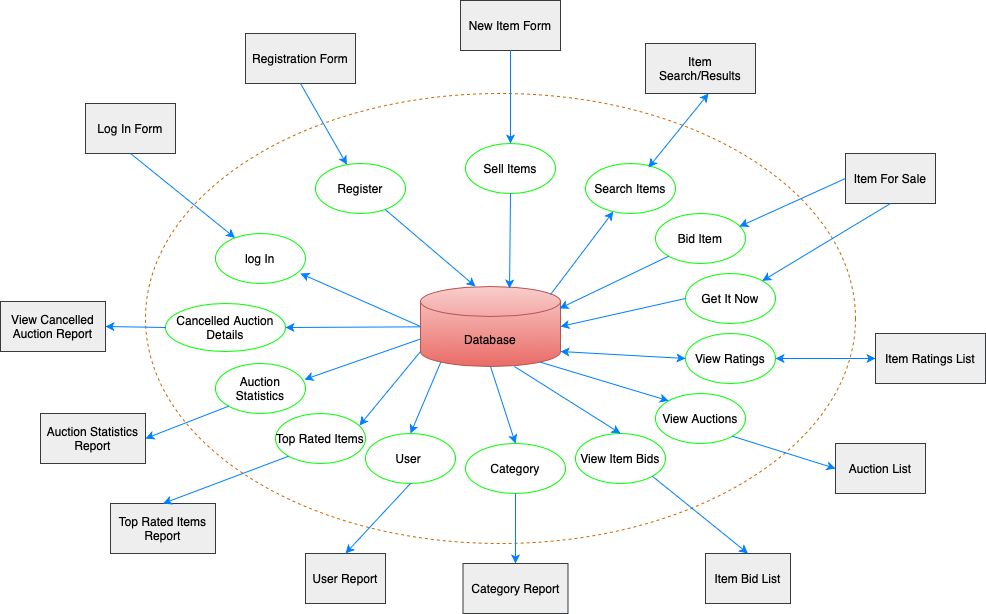

The diagram above was exported from draw.io. Its source (the exported page's mxGraphModel, read from the mxfile embedded in the PNG):
<mxGraphModel dx="2294" dy="716" grid="1" gridSize="10" guides="1" tooltips="1" connect="1" arrows="1" fold="1" page="1" pageScale="1" pageWidth="1100" pageHeight="850" math="0" shadow="0">
  <root>
    <mxCell id="0" />
    <mxCell id="1" parent="0" />
    <mxCell id="0LvWJx0RIJ58dRhAGcR3-28" value="" style="ellipse;whiteSpace=wrap;html=1;fillStyle=hatch;shadow=0;dashed=1;strokeColor=#CC6600;fillColor=none;backgroundOutline=0;" vertex="1" parent="1">
      <mxGeometry x="70" y="300" width="710" height="450" as="geometry" />
    </mxCell>
    <mxCell id="dUsebAUgYld1Ic8YeYVZ-1" value="Database" style="shape=cylinder3;whiteSpace=wrap;html=1;boundedLbl=1;backgroundOutline=1;size=15;fillColor=#f8cecc;strokeColor=#b85450;gradientColor=#ea6b66;" parent="1" vertex="1">
      <mxGeometry x="345" y="493" width="140" height="80" as="geometry" />
    </mxCell>
    <mxCell id="dUsebAUgYld1Ic8YeYVZ-2" value="log In" style="ellipse;whiteSpace=wrap;html=1;strokeColor=#00FF00;" parent="1" vertex="1">
      <mxGeometry x="140" y="440" width="90" height="50" as="geometry" />
    </mxCell>
    <mxCell id="dUsebAUgYld1Ic8YeYVZ-3" value="" style="endArrow=classic;html=1;rounded=0;entryX=0.944;entryY=0.8;entryDx=0;entryDy=0;entryPerimeter=0;exitX=0;exitY=0.5;exitDx=0;exitDy=0;exitPerimeter=0;curved=0;strokeColor=#007FFF;" parent="1" source="dUsebAUgYld1Ic8YeYVZ-1" target="dUsebAUgYld1Ic8YeYVZ-2" edge="1">
      <mxGeometry width="50" height="50" relative="1" as="geometry">
        <mxPoint x="390" y="683" as="sourcePoint" />
        <mxPoint x="300" y="483" as="targetPoint" />
      </mxGeometry>
    </mxCell>
    <mxCell id="0LvWJx0RIJ58dRhAGcR3-2" value="Register" style="ellipse;whiteSpace=wrap;html=1;strokeColor=#00FF00;" vertex="1" parent="1">
      <mxGeometry x="240" y="370" width="90" height="50" as="geometry" />
    </mxCell>
    <mxCell id="0LvWJx0RIJ58dRhAGcR3-3" value="Sell Items" style="ellipse;whiteSpace=wrap;html=1;strokeColor=#00FF00;" vertex="1" parent="1">
      <mxGeometry x="390" y="350" width="90" height="50" as="geometry" />
    </mxCell>
    <mxCell id="0LvWJx0RIJ58dRhAGcR3-4" value="Search Items" style="ellipse;whiteSpace=wrap;html=1;strokeColor=#00FF00;" vertex="1" parent="1">
      <mxGeometry x="510" y="370" width="90" height="50" as="geometry" />
    </mxCell>
    <mxCell id="0LvWJx0RIJ58dRhAGcR3-5" value="View Ratings" style="ellipse;whiteSpace=wrap;html=1;strokeColor=#00FF00;" vertex="1" parent="1">
      <mxGeometry x="610" y="540" width="90" height="50" as="geometry" />
    </mxCell>
    <mxCell id="0LvWJx0RIJ58dRhAGcR3-6" value="View Auctions" style="ellipse;whiteSpace=wrap;html=1;strokeColor=#00FF00;" vertex="1" parent="1">
      <mxGeometry x="580" y="600" width="90" height="50" as="geometry" />
    </mxCell>
    <mxCell id="0LvWJx0RIJ58dRhAGcR3-7" value="Category" style="ellipse;whiteSpace=wrap;html=1;strokeColor=#00FF00;" vertex="1" parent="1">
      <mxGeometry x="390" y="650" width="100" height="50" as="geometry" />
    </mxCell>
    <mxCell id="0LvWJx0RIJ58dRhAGcR3-8" value="User&amp;nbsp;" style="ellipse;whiteSpace=wrap;html=1;strokeColor=#00FF00;" vertex="1" parent="1">
      <mxGeometry x="290" y="640" width="90" height="50" as="geometry" />
    </mxCell>
    <mxCell id="0LvWJx0RIJ58dRhAGcR3-9" value="Top Rated Items" style="ellipse;whiteSpace=wrap;html=1;strokeColor=#00FF00;" vertex="1" parent="1">
      <mxGeometry x="200" y="620" width="90" height="50" as="geometry" />
    </mxCell>
    <mxCell id="0LvWJx0RIJ58dRhAGcR3-10" value="Cancelled Auction Details" style="ellipse;whiteSpace=wrap;html=1;strokeColor=#00FF00;" vertex="1" parent="1">
      <mxGeometry x="90" y="510" width="120" height="48" as="geometry" />
    </mxCell>
    <mxCell id="0LvWJx0RIJ58dRhAGcR3-12" value="" style="endArrow=classic;html=1;rounded=0;strokeColor=#007FFF;entryX=0.35;entryY=-0.062;entryDx=0;entryDy=0;entryPerimeter=0;" edge="1" parent="1" source="0LvWJx0RIJ58dRhAGcR3-2">
      <mxGeometry width="50" height="50" relative="1" as="geometry">
        <mxPoint x="361" y="407.96000000000004" as="sourcePoint" />
        <mxPoint x="400" y="493" as="targetPoint" />
        <Array as="points" />
      </mxGeometry>
    </mxCell>
    <mxCell id="0LvWJx0RIJ58dRhAGcR3-13" value="" style="endArrow=classic;html=1;rounded=0;exitX=0.5;exitY=1;exitDx=0;exitDy=0;curved=0;strokeColor=#007FFF;entryX=0.636;entryY=0.025;entryDx=0;entryDy=0;entryPerimeter=0;" edge="1" parent="1" source="0LvWJx0RIJ58dRhAGcR3-3" target="dUsebAUgYld1Ic8YeYVZ-1">
      <mxGeometry width="50" height="50" relative="1" as="geometry">
        <mxPoint x="580" y="508" as="sourcePoint" />
        <mxPoint x="455" y="491" as="targetPoint" />
      </mxGeometry>
    </mxCell>
    <mxCell id="0LvWJx0RIJ58dRhAGcR3-16" value="" style="endArrow=classic;html=1;rounded=0;exitX=0.855;exitY=1;exitDx=0;exitDy=-4.35;exitPerimeter=0;strokeColor=#007FFF;entryX=0;entryY=0;entryDx=0;entryDy=0;" edge="1" parent="1" source="dUsebAUgYld1Ic8YeYVZ-1" target="0LvWJx0RIJ58dRhAGcR3-6">
      <mxGeometry width="50" height="50" relative="1" as="geometry">
        <mxPoint x="459.99999999999994" y="573" as="sourcePoint" />
        <mxPoint x="498.22919489230543" y="649.8614017167924" as="targetPoint" />
        <Array as="points" />
      </mxGeometry>
    </mxCell>
    <mxCell id="0LvWJx0RIJ58dRhAGcR3-17" value="" style="endArrow=classic;html=1;rounded=0;exitX=0.5;exitY=1;exitDx=0;exitDy=0;exitPerimeter=0;strokeColor=#007FFF;entryX=0.5;entryY=0;entryDx=0;entryDy=0;" edge="1" parent="1" source="dUsebAUgYld1Ic8YeYVZ-1" target="0LvWJx0RIJ58dRhAGcR3-7">
      <mxGeometry width="50" height="50" relative="1" as="geometry">
        <mxPoint x="461" y="592.5" as="sourcePoint" />
        <mxPoint x="400" y="640" as="targetPoint" />
      </mxGeometry>
    </mxCell>
    <mxCell id="0LvWJx0RIJ58dRhAGcR3-18" value="" style="endArrow=classic;html=1;rounded=0;strokeColor=#007FFF;entryX=0.5;entryY=0;entryDx=0;entryDy=0;exitX=0.145;exitY=1;exitDx=0;exitDy=-4.35;exitPerimeter=0;" edge="1" parent="1" source="dUsebAUgYld1Ic8YeYVZ-1" target="0LvWJx0RIJ58dRhAGcR3-8">
      <mxGeometry width="50" height="50" relative="1" as="geometry">
        <mxPoint x="495" y="587" as="sourcePoint" />
        <mxPoint x="624" y="618" as="targetPoint" />
      </mxGeometry>
    </mxCell>
    <mxCell id="0LvWJx0RIJ58dRhAGcR3-20" value="" style="endArrow=classic;html=1;rounded=0;strokeColor=#007FFF;entryX=1;entryY=0.5;entryDx=0;entryDy=0;" edge="1" parent="1" source="dUsebAUgYld1Ic8YeYVZ-1" target="0LvWJx0RIJ58dRhAGcR3-10">
      <mxGeometry width="50" height="50" relative="1" as="geometry">
        <mxPoint x="387" y="581" as="sourcePoint" />
        <mxPoint x="318" y="646" as="targetPoint" />
      </mxGeometry>
    </mxCell>
    <mxCell id="0LvWJx0RIJ58dRhAGcR3-29" value="Log In Form" style="rounded=0;whiteSpace=wrap;html=1;fillColor=#eeeeee;strokeColor=#36393d;" vertex="1" parent="1">
      <mxGeometry x="10" y="310" width="90" height="50" as="geometry" />
    </mxCell>
    <mxCell id="0LvWJx0RIJ58dRhAGcR3-30" value="" style="endArrow=classic;html=1;rounded=0;exitX=0.5;exitY=1;exitDx=0;exitDy=0;strokeColor=#007FFF;" edge="1" parent="1" source="0LvWJx0RIJ58dRhAGcR3-29" target="dUsebAUgYld1Ic8YeYVZ-2">
      <mxGeometry width="50" height="50" relative="1" as="geometry">
        <mxPoint x="83" y="403" as="sourcePoint" />
        <mxPoint x="240" y="280" as="targetPoint" />
      </mxGeometry>
    </mxCell>
    <mxCell id="0LvWJx0RIJ58dRhAGcR3-32" value="Registration Form" style="rounded=0;whiteSpace=wrap;html=1;fillColor=#eeeeee;strokeColor=#36393d;" vertex="1" parent="1">
      <mxGeometry x="170" y="240" width="110" height="50" as="geometry" />
    </mxCell>
    <mxCell id="0LvWJx0RIJ58dRhAGcR3-33" value="" style="endArrow=classic;html=1;rounded=0;exitX=0.5;exitY=1;exitDx=0;exitDy=0;strokeColor=#007FFF;" edge="1" parent="1" source="0LvWJx0RIJ58dRhAGcR3-32" target="0LvWJx0RIJ58dRhAGcR3-2">
      <mxGeometry width="50" height="50" relative="1" as="geometry">
        <mxPoint x="323" y="350" as="sourcePoint" />
        <mxPoint x="415" y="353" as="targetPoint" />
      </mxGeometry>
    </mxCell>
    <mxCell id="0LvWJx0RIJ58dRhAGcR3-34" value="New Item Form" style="rounded=0;whiteSpace=wrap;html=1;fillColor=#eeeeee;strokeColor=#36393d;" vertex="1" parent="1">
      <mxGeometry x="385" y="207" width="100" height="50" as="geometry" />
    </mxCell>
    <mxCell id="0LvWJx0RIJ58dRhAGcR3-35" value="" style="endArrow=classic;html=1;rounded=0;exitX=0.5;exitY=1;exitDx=0;exitDy=0;strokeColor=#007FFF;" edge="1" parent="1" source="0LvWJx0RIJ58dRhAGcR3-34" target="0LvWJx0RIJ58dRhAGcR3-3">
      <mxGeometry width="50" height="50" relative="1" as="geometry">
        <mxPoint x="513" y="355" as="sourcePoint" />
        <mxPoint x="525" y="350" as="targetPoint" />
      </mxGeometry>
    </mxCell>
    <mxCell id="0LvWJx0RIJ58dRhAGcR3-36" value="Item Search/Results" style="rounded=0;whiteSpace=wrap;html=1;fillColor=#eeeeee;strokeColor=#36393d;" vertex="1" parent="1">
      <mxGeometry x="570" y="250" width="110" height="50" as="geometry" />
    </mxCell>
    <mxCell id="0LvWJx0RIJ58dRhAGcR3-38" value="Item For Sale" style="rounded=0;whiteSpace=wrap;html=1;fillColor=#eeeeee;strokeColor=#36393d;" vertex="1" parent="1">
      <mxGeometry x="770" y="360" width="90" height="50" as="geometry" />
    </mxCell>
    <mxCell id="0LvWJx0RIJ58dRhAGcR3-39" value="" style="endArrow=classic;html=1;rounded=0;exitX=0.929;exitY=0.1;exitDx=0;exitDy=0;exitPerimeter=0;curved=0;strokeColor=#007FFF;" edge="1" parent="1" source="dUsebAUgYld1Ic8YeYVZ-1" target="0LvWJx0RIJ58dRhAGcR3-4">
      <mxGeometry width="50" height="50" relative="1" as="geometry">
        <mxPoint x="620" y="520" as="sourcePoint" />
        <mxPoint x="510" y="430" as="targetPoint" />
      </mxGeometry>
    </mxCell>
    <mxCell id="0LvWJx0RIJ58dRhAGcR3-40" value="" style="endArrow=classic;startArrow=classic;html=1;rounded=0;entryX=0.573;entryY=1;entryDx=0;entryDy=0;entryPerimeter=0;exitX=0.7;exitY=0.08;exitDx=0;exitDy=0;exitPerimeter=0;strokeColor=#007FFF;" edge="1" parent="1" source="0LvWJx0RIJ58dRhAGcR3-4" target="0LvWJx0RIJ58dRhAGcR3-36">
      <mxGeometry width="50" height="50" relative="1" as="geometry">
        <mxPoint x="681" y="410" as="sourcePoint" />
        <mxPoint x="740" y="330" as="targetPoint" />
      </mxGeometry>
    </mxCell>
    <mxCell id="0LvWJx0RIJ58dRhAGcR3-41" value="Bid Item" style="ellipse;whiteSpace=wrap;html=1;strokeColor=#00FF00;" vertex="1" parent="1">
      <mxGeometry x="580" y="420" width="90" height="50" as="geometry" />
    </mxCell>
    <mxCell id="0LvWJx0RIJ58dRhAGcR3-45" value="" style="endArrow=classic;html=1;rounded=0;strokeColor=#007FFF;entryX=0.933;entryY=0.24;entryDx=0;entryDy=0;entryPerimeter=0;exitX=0;exitY=1;exitDx=0;exitDy=-15;exitPerimeter=0;" edge="1" parent="1" source="dUsebAUgYld1Ic8YeYVZ-1" target="0LvWJx0RIJ58dRhAGcR3-9">
      <mxGeometry width="50" height="50" relative="1" as="geometry">
        <mxPoint x="329" y="560" as="sourcePoint" />
        <mxPoint x="260" y="627" as="targetPoint" />
      </mxGeometry>
    </mxCell>
    <mxCell id="0LvWJx0RIJ58dRhAGcR3-46" value="" style="endArrow=classic;startArrow=classic;html=1;rounded=0;exitX=1;exitY=1;exitDx=0;exitDy=-15;exitPerimeter=0;entryX=0;entryY=0.5;entryDx=0;entryDy=0;strokeColor=#007FFF;" edge="1" parent="1" source="dUsebAUgYld1Ic8YeYVZ-1" target="0LvWJx0RIJ58dRhAGcR3-5">
      <mxGeometry width="50" height="50" relative="1" as="geometry">
        <mxPoint x="530" y="593" as="sourcePoint" />
        <mxPoint x="580" y="543" as="targetPoint" />
      </mxGeometry>
    </mxCell>
    <mxCell id="0LvWJx0RIJ58dRhAGcR3-47" value="Get It Now" style="ellipse;whiteSpace=wrap;html=1;strokeColor=#00FF00;" vertex="1" parent="1">
      <mxGeometry x="610" y="480" width="90" height="50" as="geometry" />
    </mxCell>
    <mxCell id="0LvWJx0RIJ58dRhAGcR3-49" value="" style="endArrow=classic;html=1;rounded=0;entryX=0.933;entryY=0.26;entryDx=0;entryDy=0;entryPerimeter=0;exitX=0;exitY=0.5;exitDx=0;exitDy=0;strokeColor=#007FFF;" edge="1" parent="1" source="0LvWJx0RIJ58dRhAGcR3-38" target="0LvWJx0RIJ58dRhAGcR3-41">
      <mxGeometry width="50" height="50" relative="1" as="geometry">
        <mxPoint x="780" y="480" as="sourcePoint" />
        <mxPoint x="830" y="430" as="targetPoint" />
      </mxGeometry>
    </mxCell>
    <mxCell id="0LvWJx0RIJ58dRhAGcR3-50" value="" style="endArrow=classic;html=1;rounded=0;entryX=0.993;entryY=0.275;entryDx=0;entryDy=0;entryPerimeter=0;exitX=0;exitY=1;exitDx=0;exitDy=0;strokeColor=#007FFF;" edge="1" parent="1" source="0LvWJx0RIJ58dRhAGcR3-41" target="dUsebAUgYld1Ic8YeYVZ-1">
      <mxGeometry width="50" height="50" relative="1" as="geometry">
        <mxPoint x="580" y="457" as="sourcePoint" />
        <mxPoint x="494" y="525" as="targetPoint" />
      </mxGeometry>
    </mxCell>
    <mxCell id="0LvWJx0RIJ58dRhAGcR3-51" value="" style="endArrow=classic;html=1;rounded=0;entryX=1;entryY=0.5;entryDx=0;entryDy=0;entryPerimeter=0;exitX=0;exitY=0.5;exitDx=0;exitDy=0;strokeColor=#007FFF;" edge="1" parent="1" source="0LvWJx0RIJ58dRhAGcR3-47" target="dUsebAUgYld1Ic8YeYVZ-1">
      <mxGeometry width="50" height="50" relative="1" as="geometry">
        <mxPoint x="610" y="507" as="sourcePoint" />
        <mxPoint x="501" y="559" as="targetPoint" />
      </mxGeometry>
    </mxCell>
    <mxCell id="0LvWJx0RIJ58dRhAGcR3-52" value="" style="endArrow=classic;html=1;rounded=0;entryX=1;entryY=0;entryDx=0;entryDy=0;exitX=0.5;exitY=1;exitDx=0;exitDy=0;strokeColor=#007FFF;" edge="1" parent="1" source="0LvWJx0RIJ58dRhAGcR3-38" target="0LvWJx0RIJ58dRhAGcR3-47">
      <mxGeometry width="50" height="50" relative="1" as="geometry">
        <mxPoint x="780" y="431" as="sourcePoint" />
        <mxPoint x="694" y="499" as="targetPoint" />
      </mxGeometry>
    </mxCell>
    <mxCell id="0LvWJx0RIJ58dRhAGcR3-53" value="Item Ratings List" style="rounded=0;whiteSpace=wrap;html=1;fillColor=#eeeeee;strokeColor=#36393d;" vertex="1" parent="1">
      <mxGeometry x="800" y="540" width="110" height="50" as="geometry" />
    </mxCell>
    <mxCell id="0LvWJx0RIJ58dRhAGcR3-54" value="" style="endArrow=classic;startArrow=classic;html=1;rounded=0;entryX=0;entryY=0.5;entryDx=0;entryDy=0;exitX=1;exitY=0.5;exitDx=0;exitDy=0;strokeColor=#007FFF;" edge="1" parent="1" source="0LvWJx0RIJ58dRhAGcR3-5" target="0LvWJx0RIJ58dRhAGcR3-53">
      <mxGeometry width="50" height="50" relative="1" as="geometry">
        <mxPoint x="680" y="660" as="sourcePoint" />
        <mxPoint x="730" y="610" as="targetPoint" />
      </mxGeometry>
    </mxCell>
    <mxCell id="0LvWJx0RIJ58dRhAGcR3-55" value="Auction List" style="rounded=0;whiteSpace=wrap;html=1;fillColor=#eeeeee;strokeColor=#36393d;" vertex="1" parent="1">
      <mxGeometry x="760" y="650" width="90" height="50" as="geometry" />
    </mxCell>
    <mxCell id="0LvWJx0RIJ58dRhAGcR3-56" value="" style="endArrow=classic;html=1;rounded=0;exitX=1;exitY=1;exitDx=0;exitDy=0;strokeColor=#007FFF;entryX=0;entryY=0.5;entryDx=0;entryDy=0;" edge="1" parent="1" source="0LvWJx0RIJ58dRhAGcR3-6" target="0LvWJx0RIJ58dRhAGcR3-55">
      <mxGeometry width="50" height="50" relative="1" as="geometry">
        <mxPoint x="557" y="700" as="sourcePoint" />
        <mxPoint x="600" y="780" as="targetPoint" />
        <Array as="points" />
      </mxGeometry>
    </mxCell>
    <mxCell id="0LvWJx0RIJ58dRhAGcR3-57" value="View Item Bids" style="ellipse;whiteSpace=wrap;html=1;strokeColor=#00FF00;" vertex="1" parent="1">
      <mxGeometry x="500" y="640" width="90" height="50" as="geometry" />
    </mxCell>
    <mxCell id="0LvWJx0RIJ58dRhAGcR3-58" value="Item Bid List" style="rounded=0;whiteSpace=wrap;html=1;fillColor=#eeeeee;strokeColor=#36393d;" vertex="1" parent="1">
      <mxGeometry x="630" y="760" width="85" height="50" as="geometry" />
    </mxCell>
    <mxCell id="0LvWJx0RIJ58dRhAGcR3-59" value="" style="endArrow=classic;html=1;rounded=0;exitX=1;exitY=1;exitDx=0;exitDy=0;strokeColor=#007FFF;entryX=0.5;entryY=0;entryDx=0;entryDy=0;" edge="1" parent="1" source="0LvWJx0RIJ58dRhAGcR3-57" target="0LvWJx0RIJ58dRhAGcR3-58">
      <mxGeometry width="50" height="50" relative="1" as="geometry">
        <mxPoint x="497" y="700" as="sourcePoint" />
        <mxPoint x="600" y="742" as="targetPoint" />
        <Array as="points" />
      </mxGeometry>
    </mxCell>
    <mxCell id="0LvWJx0RIJ58dRhAGcR3-60" value="" style="endArrow=classic;html=1;rounded=0;exitX=0.671;exitY=1;exitDx=0;exitDy=0;strokeColor=#007FFF;entryX=0.5;entryY=0;entryDx=0;entryDy=0;exitPerimeter=0;" edge="1" parent="1" source="dUsebAUgYld1Ic8YeYVZ-1" target="0LvWJx0RIJ58dRhAGcR3-57">
      <mxGeometry width="50" height="50" relative="1" as="geometry">
        <mxPoint x="422" y="586" as="sourcePoint" />
        <mxPoint x="540" y="643" as="targetPoint" />
        <Array as="points" />
      </mxGeometry>
    </mxCell>
    <mxCell id="0LvWJx0RIJ58dRhAGcR3-61" value="Category Report" style="rounded=0;whiteSpace=wrap;html=1;fillColor=#eeeeee;strokeColor=#36393d;" vertex="1" parent="1">
      <mxGeometry x="387.5" y="770" width="105" height="50" as="geometry" />
    </mxCell>
    <mxCell id="0LvWJx0RIJ58dRhAGcR3-62" value="" style="endArrow=classic;html=1;rounded=0;exitX=0.5;exitY=1;exitDx=0;exitDy=0;strokeColor=#007FFF;entryX=0.5;entryY=0;entryDx=0;entryDy=0;" edge="1" parent="1" source="0LvWJx0RIJ58dRhAGcR3-7" target="0LvWJx0RIJ58dRhAGcR3-61">
      <mxGeometry width="50" height="50" relative="1" as="geometry">
        <mxPoint x="375" y="700" as="sourcePoint" />
        <mxPoint x="340" y="770" as="targetPoint" />
      </mxGeometry>
    </mxCell>
    <mxCell id="0LvWJx0RIJ58dRhAGcR3-63" value="User Report" style="rounded=0;whiteSpace=wrap;html=1;fillColor=#eeeeee;strokeColor=#36393d;" vertex="1" parent="1">
      <mxGeometry x="230" y="760" width="80" height="50" as="geometry" />
    </mxCell>
    <mxCell id="0LvWJx0RIJ58dRhAGcR3-64" value="" style="endArrow=classic;html=1;rounded=0;exitX=0.5;exitY=1;exitDx=0;exitDy=0;strokeColor=#007FFF;entryX=0.5;entryY=0;entryDx=0;entryDy=0;" edge="1" parent="1" source="0LvWJx0RIJ58dRhAGcR3-8" target="0LvWJx0RIJ58dRhAGcR3-63">
      <mxGeometry width="50" height="50" relative="1" as="geometry">
        <mxPoint x="220" y="666.5" as="sourcePoint" />
        <mxPoint x="220" y="743.5" as="targetPoint" />
      </mxGeometry>
    </mxCell>
    <mxCell id="0LvWJx0RIJ58dRhAGcR3-65" value="Top Rated Items Report" style="rounded=0;whiteSpace=wrap;html=1;fillColor=#eeeeee;strokeColor=#36393d;" vertex="1" parent="1">
      <mxGeometry x="35" y="710" width="105" height="50" as="geometry" />
    </mxCell>
    <mxCell id="0LvWJx0RIJ58dRhAGcR3-66" value="" style="endArrow=classic;html=1;rounded=0;exitX=0;exitY=1;exitDx=0;exitDy=0;strokeColor=#007FFF;entryX=0.5;entryY=0;entryDx=0;entryDy=0;" edge="1" parent="1" source="0LvWJx0RIJ58dRhAGcR3-9" target="0LvWJx0RIJ58dRhAGcR3-65">
      <mxGeometry width="50" height="50" relative="1" as="geometry">
        <mxPoint x="160" y="610" as="sourcePoint" />
        <mxPoint x="108" y="670" as="targetPoint" />
      </mxGeometry>
    </mxCell>
    <mxCell id="0LvWJx0RIJ58dRhAGcR3-68" value="Auction Statistics" style="ellipse;whiteSpace=wrap;html=1;strokeColor=#00FF00;" vertex="1" parent="1">
      <mxGeometry x="140" y="570" width="90" height="50" as="geometry" />
    </mxCell>
    <mxCell id="0LvWJx0RIJ58dRhAGcR3-69" value="" style="endArrow=classic;html=1;rounded=0;strokeColor=#007FFF;entryX=0.989;entryY=0.32;entryDx=0;entryDy=0;entryPerimeter=0;exitX=0;exitY=0;exitDx=0;exitDy=52.5;exitPerimeter=0;" edge="1" parent="1" source="dUsebAUgYld1Ic8YeYVZ-1" target="0LvWJx0RIJ58dRhAGcR3-68">
      <mxGeometry width="50" height="50" relative="1" as="geometry">
        <mxPoint x="291" y="526" as="sourcePoint" />
        <mxPoint x="230" y="600" as="targetPoint" />
      </mxGeometry>
    </mxCell>
    <mxCell id="0LvWJx0RIJ58dRhAGcR3-70" value="Auction Statistics Report" style="rounded=0;whiteSpace=wrap;html=1;fillColor=#eeeeee;strokeColor=#36393d;" vertex="1" parent="1">
      <mxGeometry x="-35" y="620" width="105" height="50" as="geometry" />
    </mxCell>
    <mxCell id="0LvWJx0RIJ58dRhAGcR3-71" value="" style="endArrow=classic;html=1;rounded=0;exitX=0;exitY=1;exitDx=0;exitDy=0;strokeColor=#007FFF;entryX=1;entryY=0.5;entryDx=0;entryDy=0;" edge="1" parent="1" source="0LvWJx0RIJ58dRhAGcR3-68" target="0LvWJx0RIJ58dRhAGcR3-70">
      <mxGeometry width="50" height="50" relative="1" as="geometry">
        <mxPoint x="155" y="621.5" as="sourcePoint" />
        <mxPoint x="30" y="668.5" as="targetPoint" />
      </mxGeometry>
    </mxCell>
    <mxCell id="0LvWJx0RIJ58dRhAGcR3-72" value="View Cancelled Auction Report" style="rounded=0;whiteSpace=wrap;html=1;fillColor=#eeeeee;strokeColor=#36393d;" vertex="1" parent="1">
      <mxGeometry x="-75" y="508" width="105" height="50" as="geometry" />
    </mxCell>
    <mxCell id="0LvWJx0RIJ58dRhAGcR3-73" value="" style="endArrow=classic;html=1;rounded=0;exitX=0;exitY=0.5;exitDx=0;exitDy=0;strokeColor=#007FFF;entryX=1;entryY=0.5;entryDx=0;entryDy=0;" edge="1" parent="1" target="0LvWJx0RIJ58dRhAGcR3-72" source="0LvWJx0RIJ58dRhAGcR3-10">
      <mxGeometry width="50" height="50" relative="1" as="geometry">
        <mxPoint x="110" y="508" as="sourcePoint" />
        <mxPoint x="-13" y="563.5" as="targetPoint" />
      </mxGeometry>
    </mxCell>
  </root>
</mxGraphModel>